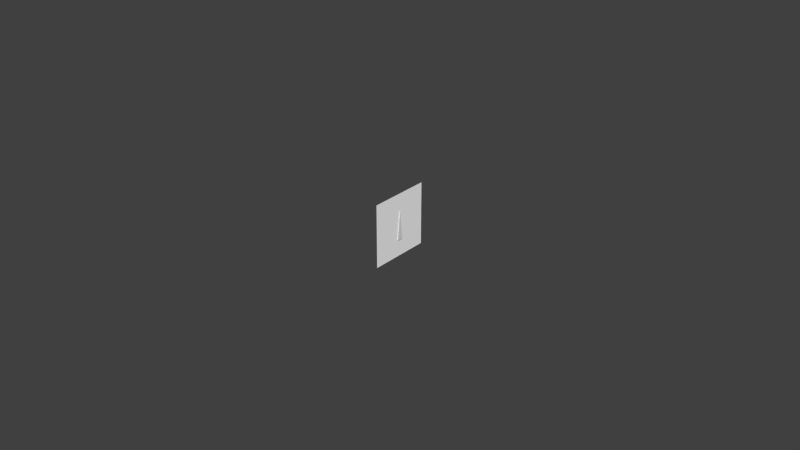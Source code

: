 # Source: vac.blend  (saved by Blender 2.75.0; exported with 4.5.12 LTS)
import bpy
from mathutils import Matrix  # noqa: F401  (used for matrix-valued properties, if any)

bpy.ops.wm.read_factory_settings(use_empty=True)
scene = bpy.context.scene
scene.name = 'Scene'

# ---- collections
col_collection_1 = bpy.data.collections.new('Collection 1'); scene.collection.children.link(col_collection_1)
col_collection_2 = bpy.data.collections.new('Collection 2'); scene.collection.children.link(col_collection_2)
col_collection_3 = bpy.data.collections.new('Collection 3'); scene.collection.children.link(col_collection_3)
col_collection_4 = bpy.data.collections.new('Collection 4'); scene.collection.children.link(col_collection_4)
col_collection_5 = bpy.data.collections.new('Collection 5'); scene.collection.children.link(col_collection_5)
col_collection_11 = bpy.data.collections.new('Collection 11'); scene.collection.children.link(col_collection_11)

# ---- materials (node trees are filled in below, after node groups)
mat_material_needle = bpy.data.materials.new('material_needle')
mat_material_needle.alpha_threshold = 0.0
mat_material_needle.use_transparent_shadow = False
mat_material_needle.specular_color = (0.5, 0.5, 0.5)
mat_material_needle.roughness = 0.5
mat_material_needle.specular_intensity = 1.0
mat_defaultwhite_001 = bpy.data.materials.new('DefaultWhite.001')
mat_defaultwhite_001.alpha_threshold = 0.0
mat_defaultwhite_001.use_transparent_shadow = False
mat_defaultwhite_001.diffuse_color = (1.0, 1.0, 1.0, 1.0)
mat_defaultwhite_001.specular_color = (0.16, 0.16, 0.16)
mat_defaultwhite_001.roughness = 0.5
mat_defaultwhite_001.specular_intensity = 1.0

# ---- node groups
ng_auto_smooth = bpy.data.node_groups.new('Auto Smooth', 'GeometryNodeTree')
_s = ng_auto_smooth.interface.new_socket(name='Geometry', in_out='OUTPUT', socket_type='NodeSocketGeometry')
_s = ng_auto_smooth.interface.new_socket(name='Geometry', in_out='INPUT', socket_type='NodeSocketGeometry')
_s = ng_auto_smooth.interface.new_socket(name='Angle', in_out='INPUT', socket_type='NodeSocketFloat')
_s.subtype = 'ANGLE'
_s.min_value = 0.0
_s.max_value = 3.142
ng_auto_smooth.is_modifier = True
_N = ng_auto_smooth.nodes; _L = ng_auto_smooth.links
n0 = _N.new('NodeGroupOutput'); n0.name = 'Group Output'; n0.location = (480, -100)
n1 = _N.new('NodeGroupInput'); n1.name = 'Group Input'; n1.location = (-420, -300)
n2 = _N.new('NodeGroupInput'); n2.name = 'Group Input.001'; n2.location = (-60, -100)
n3 = _N.new('GeometryNodeSetShadeSmooth'); n3.name = 'Set Shade Smooth'; n3.location = (120, -100)
n3.domain = 'EDGE'
n4 = _N.new('GeometryNodeSetShadeSmooth'); n4.name = 'Set Shade Smooth.001'; n4.location = (300, -100)
n5 = _N.new('GeometryNodeInputMeshEdgeAngle'); n5.name = 'Edge Angle'; n5.location = (-420, -220)
n6 = _N.new('GeometryNodeInputEdgeSmooth'); n6.name = 'Is Edge Smooth'; n6.location = (-60, -160)
n7 = _N.new('GeometryNodeInputShadeSmooth'); n7.name = 'Is Face Smooth'; n7.location = (-240, -340)
n8 = _N.new('FunctionNodeBooleanMath'); n8.name = 'Boolean Math'; n8.location = (-60, -220)
n9 = _N.new('FunctionNodeCompare'); n9.name = 'Compare'; n9.location = (-240, -180)
n9.operation = 'LESS_EQUAL'
_L.new(n5.outputs[0], n9.inputs[0])
_L.new(n4.outputs[0], n0.inputs[0])
_L.new(n1.outputs[1], n9.inputs[1])
_L.new(n9.outputs[0], n8.inputs[0])
_L.new(n7.outputs[0], n8.inputs[1])
_L.new(n2.outputs[0], n3.inputs[0])
_L.new(n6.outputs[0], n3.inputs[1])
_L.new(n3.outputs[0], n4.inputs[0])
_L.new(n8.outputs[0], n3.inputs[2])
n0.is_active_output = True

# ---- material node trees

# ---- world
world_world = bpy.data.worlds.new('World'); scene.world = world_world
world_world.color = (0.05088, 0.05088, 0.05088)
world_world.use_sun_shadow = False
world_world.sun_shadow_jitter_overblur = 0.0
world_world.cycles.sampling_method = 'MANUAL'
world_world.cycles.sample_map_resolution = 256

# ---- meshes
me_vacneedle_mesh = bpy.data.meshes.new('VacNeedle.mesh')
me_vacneedle_mesh.from_pydata([(0.0001205, 0.0009784, -0.004704), (0.0001205, -0.0009784, -0.004704), (0.0001205, 0.0, 0.004704), (0.0002659, 0.0, 0.004704), (0.0002659, -0.0009784, -0.004704), (0.0002659, 0.0009784, -0.004704)], [], [(0, 1, 2), (5, 3, 4), (0, 2, 3, 5), (1, 0, 5, 4), (2, 1, 4, 3)])
_uv = me_vacneedle_mesh.uv_layers.new(name='UVMap')
_uv.uv.foreach_set('vector', [0.7203, 0.5153, 0.7862, 0.515, 0.7525, 0.1433, 0.7202, 0.5151, 0.7525, 0.1431, 0.7862, 0.5148, 0.7203, 0.5153, 0.7525, 0.1433, 0.7525, 0.1431, 0.7202, 0.5151, 0.7862, 0.515, 0.7203, 0.5153, 0.7202, 0.5151, 0.7862, 0.5148, 0.7525, 0.1433, 0.7862, 0.515, 0.7862, 0.5148, 0.7525, 0.1431])
me_vacneedle_mesh.materials.append(mat_material_needle)
me_vacneedle_mesh.use_remesh_preserve_volume = False
me_vacneedle_mesh.use_remesh_preserve_attributes = False
me_vacneedle_mesh.use_mirror_vertex_groups = False
me_vacneedle_mesh.update()
me_vacface_mesh = bpy.data.meshes.new('VacFace.mesh')
me_vacface_mesh.from_pydata([(0.0, 0.01012, 0.01012), (0.0, 0.01012, -0.01012), (0.0, -0.01012, -0.01012), (0.0, -0.01012, 0.01012)], [], [(0, 3, 2, 1)])
_uv = me_vacface_mesh.uv_layers.new(name='UVMap')
_uv.uv.foreach_set('vector', [0.5019, 0.996, 0.0001, 0.9999, 0.0001, 0.0001, 0.5019, -0.003806])
me_vacface_mesh.materials.append(mat_defaultwhite_001)
me_vacface_mesh.use_remesh_preserve_volume = False
me_vacface_mesh.use_remesh_preserve_attributes = False
me_vacface_mesh.use_mirror_vertex_groups = False
me_vacface_mesh.update()

# ---- objects
ob_vacneedle = bpy.data.objects.new('VacNeedle', me_vacneedle_mesh)
ob_vacface = bpy.data.objects.new('VacFace', me_vacface_mesh)

# ---- transforms, parenting, visibility, modifiers, constraints
ob_vacneedle.location = (-0.3625, -0.432, 0.05637)
ob_vacneedle.show_transparent = True
ob_vacneedle.lineart.crease_threshold = 0.0
_m = ob_vacneedle.modifiers.new('Auto Smooth', 'NODES')
_m.node_group = ng_auto_smooth
_gi = [s.identifier for s in ng_auto_smooth.interface.items_tree if s.item_type == 'SOCKET' and s.in_out == 'INPUT']
_m[_gi[1]] = 0.7854  # Angle
ob_vacface.location = (-0.3625, -0.432, 0.05637)
ob_vacface.show_transparent = True
ob_vacface.lineart.crease_threshold = 0.0
_m = ob_vacface.modifiers.new('Auto Smooth', 'NODES')
_m.node_group = ng_auto_smooth
_gi = [s.identifier for s in ng_auto_smooth.interface.items_tree if s.item_type == 'SOCKET' and s.in_out == 'INPUT']
_m[_gi[1]] = 0.7854  # Angle

# ---- collection membership
col_collection_1.objects.link(ob_vacneedle)
col_collection_1.objects.link(ob_vacface)
col_collection_2.objects.link(ob_vacneedle)
col_collection_2.objects.link(ob_vacface)
col_collection_3.objects.link(ob_vacneedle)
col_collection_3.objects.link(ob_vacface)
col_collection_4.objects.link(ob_vacneedle)
col_collection_4.objects.link(ob_vacface)
col_collection_5.objects.link(ob_vacneedle)
col_collection_5.objects.link(ob_vacface)
col_collection_11.objects.link(ob_vacneedle)
col_collection_11.objects.link(ob_vacface)

# ---- scene / render settings (as saved in the file)
scene.frame_start = 1; scene.frame_end = 250; scene.frame_set(0)
scene.render.engine = 'BLENDER_EEVEE_NEXT'
scene.render.resolution_percentage = 50
scene.render.dither_intensity = 0.0
scene.cycles.use_denoising = False
scene.cycles.samples = 10
scene.cycles.sampling_pattern = 'TABULATED_SOBOL'
scene.cycles.light_sampling_threshold = 0.0
scene.cycles.use_adaptive_sampling = False
scene.cycles.use_light_tree = False
scene.cycles.blur_glossy = 0.0
scene.cycles.pixel_filter_type = 'GAUSSIAN'
scene.cycles.sample_clamp_indirect = 0.0
scene.view_settings.view_transform = 'Standard'
bpy.context.view_layer.update()

# ---- added for rendering (the .blend has no active camera and no usable light): camera, sun
cam_auto = bpy.data.cameras.new('AutoCamera')
cam_auto.lens = 50.0
cam_auto.sensor_width = 36.0
cam_auto.clip_end = 1000.0
ob_auto_camera = bpy.data.objects.new('AutoCamera', cam_auto)
scene.collection.objects.link(ob_auto_camera)
ob_auto_camera.location = (-0.177277, -0.654024, 0.204407)
ob_auto_camera.rotation_euler = (1.09748, -7.21219e-08, 0.694738)
scene.camera = ob_auto_camera
light_auto_sun = bpy.data.lights.new('AutoSun', 'SUN')
light_auto_sun.energy = 3.0
light_auto_sun.angle = 0.0523599
ob_auto_sun = bpy.data.objects.new('AutoSun', light_auto_sun)
scene.collection.objects.link(ob_auto_sun)
ob_auto_sun.rotation_euler = (0.872665, 0.174533, 0.523599)
bpy.context.view_layer.update()
